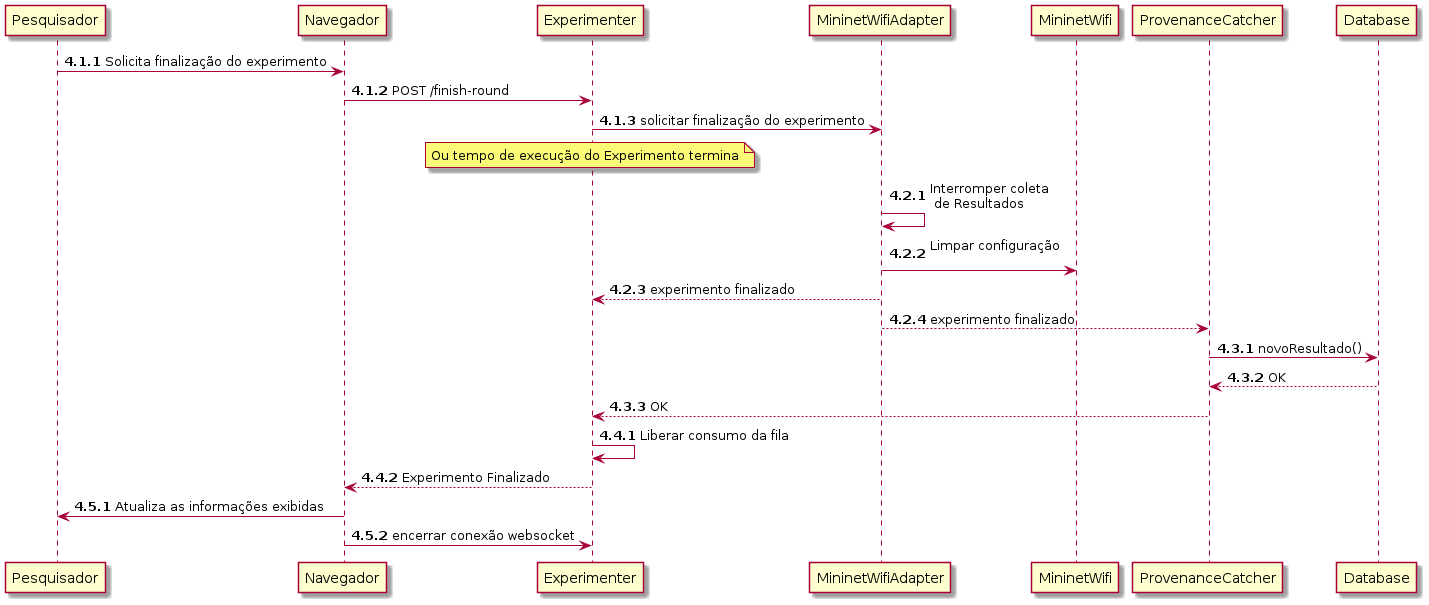

The diagram above was rendered by PlantUML. Its source (embedded in the PNG):
@startuml Diagrama de Sequência
autonumber 3.1.1


autonumber inc A
Pesquisador -> Navegador: Solicita finalização do experimento
Navegador -> Experimenter: POST /finish-round
Experimenter -> MininetWifiAdapter: solicitar finalização do experimento
note over Experimenter: Ou tempo de execução do Experimento termina
autonumber inc B
MininetWifiAdapter -> MininetWifiAdapter: Interromper coleta\n de Resultados
MininetWifiAdapter -> MininetWifi: Limpar configuração\n
MininetWifiAdapter --> Experimenter: experimento finalizado
MininetWifiAdapter --> ProvenanceCatcher: experimento finalizado
autonumber inc B
ProvenanceCatcher -> Database: novoResultado()
Database --> ProvenanceCatcher: OK
ProvenanceCatcher --> Experimenter: OK
autonumber inc B
Experimenter -> Experimenter: Liberar consumo da fila
Experimenter --> Navegador: Experimento Finalizado
autonumber inc B
Navegador -> Pesquisador: Atualiza as informações exibidas
Navegador -> Experimenter: encerrar conexão websocket


@enduml